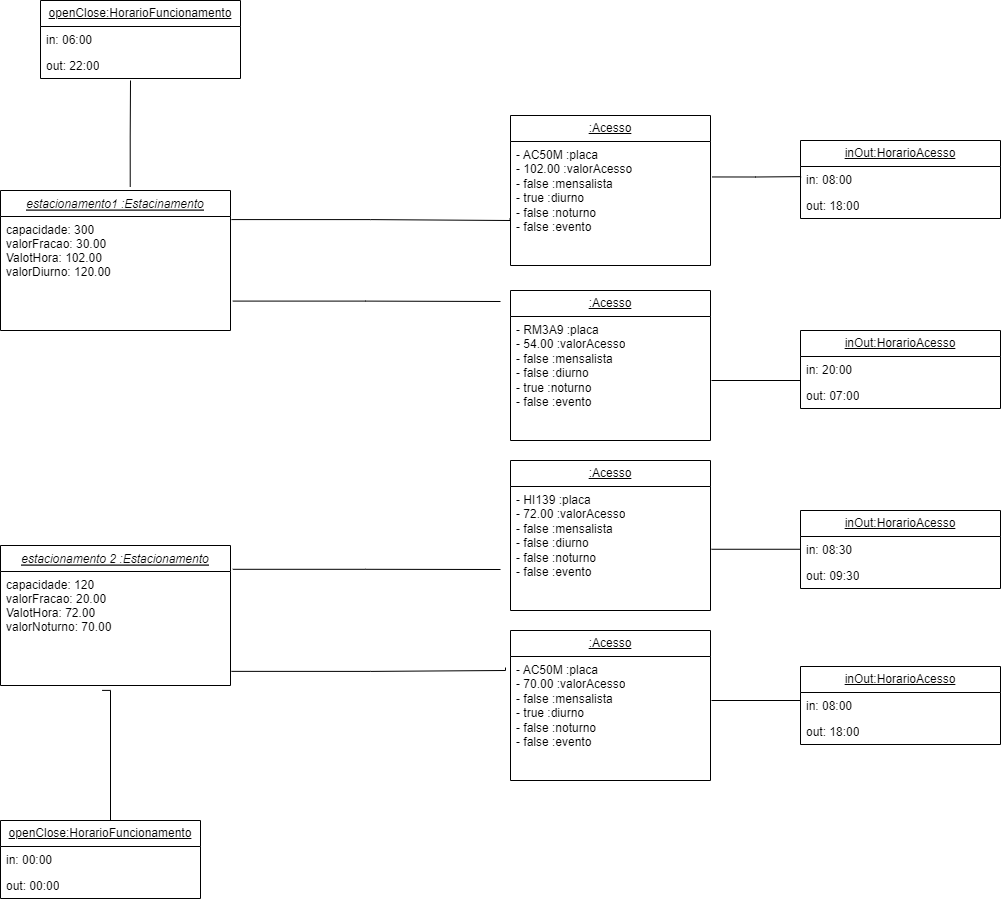

The diagram above was exported from draw.io. Its source (the exported page's mxGraphModel, read from the mxfile embedded in the PNG):
<mxGraphModel dx="1290" dy="1748" grid="1" gridSize="10" guides="1" tooltips="1" connect="1" arrows="1" fold="1" page="1" pageScale="1" pageWidth="827" pageHeight="1169" math="0" shadow="0">
  <root>
    <mxCell id="WIyWlLk6GJQsqaUBKTNV-0" />
    <mxCell id="WIyWlLk6GJQsqaUBKTNV-1" parent="WIyWlLk6GJQsqaUBKTNV-0" />
    <mxCell id="zkfFHV4jXpPFQw0GAbJ--0" value="estacionamento1 :Estacinamento" style="swimlane;fontStyle=6;align=center;verticalAlign=top;childLayout=stackLayout;horizontal=1;startSize=26;horizontalStack=0;resizeParent=1;resizeLast=0;collapsible=1;marginBottom=0;rounded=0;shadow=0;strokeWidth=1;" parent="WIyWlLk6GJQsqaUBKTNV-1" vertex="1">
      <mxGeometry x="80" y="90" width="230" height="140" as="geometry">
        <mxRectangle x="230" y="140" width="160" height="26" as="alternateBounds" />
      </mxGeometry>
    </mxCell>
    <mxCell id="zkfFHV4jXpPFQw0GAbJ--1" value="capacidade: 300&#10;valorFracao: 30.00&#10;ValotHora: 102.00&#10;valorDiurno: 120.00&#10;" style="text;align=left;verticalAlign=top;spacingLeft=4;spacingRight=4;overflow=hidden;rotatable=0;points=[[0,0.5],[1,0.5]];portConstraint=eastwest;" parent="zkfFHV4jXpPFQw0GAbJ--0" vertex="1">
      <mxGeometry y="26" width="230" height="114" as="geometry" />
    </mxCell>
    <mxCell id="Rg48Sche9cE2XQFXGQyf-0" value="estacionamento 2 :Estacionamento" style="swimlane;fontStyle=6;align=center;verticalAlign=top;childLayout=stackLayout;horizontal=1;startSize=26;horizontalStack=0;resizeParent=1;resizeLast=0;collapsible=1;marginBottom=0;rounded=0;shadow=0;strokeWidth=1;" parent="WIyWlLk6GJQsqaUBKTNV-1" vertex="1">
      <mxGeometry x="80" y="445" width="230" height="140" as="geometry">
        <mxRectangle x="230" y="140" width="160" height="26" as="alternateBounds" />
      </mxGeometry>
    </mxCell>
    <mxCell id="Rg48Sche9cE2XQFXGQyf-1" value="capacidade: 120&#10;valorFracao: 20.00&#10;ValotHora: 72.00&#10;valorNoturno: 70.00&#10;" style="text;align=left;verticalAlign=top;spacingLeft=4;spacingRight=4;overflow=hidden;rotatable=0;points=[[0,0.5],[1,0.5]];portConstraint=eastwest;" parent="Rg48Sche9cE2XQFXGQyf-0" vertex="1">
      <mxGeometry y="26" width="230" height="114" as="geometry" />
    </mxCell>
    <mxCell id="Rg48Sche9cE2XQFXGQyf-10" value="&lt;u&gt;:Acesso&lt;/u&gt;" style="swimlane;fontStyle=0;childLayout=stackLayout;horizontal=1;startSize=26;fillColor=none;horizontalStack=0;resizeParent=1;resizeParentMax=0;resizeLast=0;collapsible=1;marginBottom=0;whiteSpace=wrap;html=1;" parent="WIyWlLk6GJQsqaUBKTNV-1" vertex="1">
      <mxGeometry x="590" y="15" width="200" height="150" as="geometry" />
    </mxCell>
    <mxCell id="Rg48Sche9cE2XQFXGQyf-11" value="- AC50M&amp;nbsp;:placa&lt;br&gt;- 102.00 :valorAcesso&lt;br&gt;- false :mensalista&lt;br&gt;- true :diurno&lt;br&gt;- false :noturno&lt;br&gt;- false :evento&lt;br&gt;" style="text;strokeColor=none;fillColor=none;align=left;verticalAlign=top;spacingLeft=4;spacingRight=4;overflow=hidden;rotatable=0;points=[[0,0.5],[1,0.5]];portConstraint=eastwest;whiteSpace=wrap;html=1;" parent="Rg48Sche9cE2XQFXGQyf-10" vertex="1">
      <mxGeometry y="26" width="200" height="124" as="geometry" />
    </mxCell>
    <mxCell id="Rg48Sche9cE2XQFXGQyf-20" value="&lt;u&gt;:Acesso&lt;/u&gt;" style="swimlane;fontStyle=0;childLayout=stackLayout;horizontal=1;startSize=26;fillColor=none;horizontalStack=0;resizeParent=1;resizeParentMax=0;resizeLast=0;collapsible=1;marginBottom=0;whiteSpace=wrap;html=1;" parent="WIyWlLk6GJQsqaUBKTNV-1" vertex="1">
      <mxGeometry x="590" y="190" width="200" height="150" as="geometry" />
    </mxCell>
    <mxCell id="Rg48Sche9cE2XQFXGQyf-21" value="-&amp;nbsp;RM3A9&amp;nbsp;:placa&lt;br&gt;- 54.00 :valorAcesso&lt;br&gt;- false :mensalista&lt;br&gt;- false :diurno&lt;br&gt;- true :noturno&lt;br&gt;- false :evento&lt;br&gt;" style="text;strokeColor=none;fillColor=none;align=left;verticalAlign=top;spacingLeft=4;spacingRight=4;overflow=hidden;rotatable=0;points=[[0,0.5],[1,0.5]];portConstraint=eastwest;whiteSpace=wrap;html=1;" parent="Rg48Sche9cE2XQFXGQyf-20" vertex="1">
      <mxGeometry y="26" width="200" height="124" as="geometry" />
    </mxCell>
    <mxCell id="Rg48Sche9cE2XQFXGQyf-22" value="&lt;u&gt;:Acesso&lt;/u&gt;" style="swimlane;fontStyle=0;childLayout=stackLayout;horizontal=1;startSize=26;fillColor=none;horizontalStack=0;resizeParent=1;resizeParentMax=0;resizeLast=0;collapsible=1;marginBottom=0;whiteSpace=wrap;html=1;" parent="WIyWlLk6GJQsqaUBKTNV-1" vertex="1">
      <mxGeometry x="590" y="360" width="200" height="150" as="geometry" />
    </mxCell>
    <mxCell id="Rg48Sche9cE2XQFXGQyf-23" value="-&amp;nbsp;HI139&amp;nbsp;:placa&lt;br&gt;- 72.00 :valorAcesso&lt;br&gt;- false :mensalista&lt;br&gt;- false :diurno&lt;br&gt;- false :noturno&lt;br&gt;- false :evento&lt;br&gt;" style="text;strokeColor=none;fillColor=none;align=left;verticalAlign=top;spacingLeft=4;spacingRight=4;overflow=hidden;rotatable=0;points=[[0,0.5],[1,0.5]];portConstraint=eastwest;whiteSpace=wrap;html=1;" parent="Rg48Sche9cE2XQFXGQyf-22" vertex="1">
      <mxGeometry y="26" width="200" height="124" as="geometry" />
    </mxCell>
    <mxCell id="Rg48Sche9cE2XQFXGQyf-24" value="&lt;u&gt;:Acesso&lt;/u&gt;" style="swimlane;fontStyle=0;childLayout=stackLayout;horizontal=1;startSize=26;fillColor=none;horizontalStack=0;resizeParent=1;resizeParentMax=0;resizeLast=0;collapsible=1;marginBottom=0;whiteSpace=wrap;html=1;" parent="WIyWlLk6GJQsqaUBKTNV-1" vertex="1">
      <mxGeometry x="590" y="530" width="200" height="150" as="geometry" />
    </mxCell>
    <mxCell id="Rg48Sche9cE2XQFXGQyf-25" value="-&amp;nbsp;AC50M :placa&lt;br&gt;- 70.00 :valorAcesso&lt;br&gt;- false :mensalista&lt;br&gt;- true :diurno&lt;br&gt;- false :noturno&lt;br&gt;- false :evento" style="text;strokeColor=none;fillColor=none;align=left;verticalAlign=top;spacingLeft=4;spacingRight=4;overflow=hidden;rotatable=0;points=[[0,0.5],[1,0.5]];portConstraint=eastwest;whiteSpace=wrap;html=1;" parent="Rg48Sche9cE2XQFXGQyf-24" vertex="1">
      <mxGeometry y="26" width="200" height="124" as="geometry" />
    </mxCell>
    <mxCell id="Rqd5GMoUPTNNjES2_OAK-5" value="&lt;u&gt;openClose:HorarioFuncionamento&lt;/u&gt;" style="swimlane;fontStyle=0;childLayout=stackLayout;horizontal=1;startSize=26;fillColor=none;horizontalStack=0;resizeParent=1;resizeParentMax=0;resizeLast=0;collapsible=1;marginBottom=0;whiteSpace=wrap;html=1;" parent="WIyWlLk6GJQsqaUBKTNV-1" vertex="1">
      <mxGeometry x="80" y="720" width="200" height="78" as="geometry" />
    </mxCell>
    <mxCell id="Rqd5GMoUPTNNjES2_OAK-6" value="in: 00:00" style="text;strokeColor=none;fillColor=none;align=left;verticalAlign=top;spacingLeft=4;spacingRight=4;overflow=hidden;rotatable=0;points=[[0,0.5],[1,0.5]];portConstraint=eastwest;whiteSpace=wrap;html=1;" parent="Rqd5GMoUPTNNjES2_OAK-5" vertex="1">
      <mxGeometry y="26" width="200" height="26" as="geometry" />
    </mxCell>
    <mxCell id="Rqd5GMoUPTNNjES2_OAK-7" value="out: 00:00" style="text;strokeColor=none;fillColor=none;align=left;verticalAlign=top;spacingLeft=4;spacingRight=4;overflow=hidden;rotatable=0;points=[[0,0.5],[1,0.5]];portConstraint=eastwest;whiteSpace=wrap;html=1;" parent="Rqd5GMoUPTNNjES2_OAK-5" vertex="1">
      <mxGeometry y="52" width="200" height="26" as="geometry" />
    </mxCell>
    <mxCell id="Rqd5GMoUPTNNjES2_OAK-10" value="" style="endArrow=none;html=1;edgeStyle=orthogonalEdgeStyle;rounded=0;exitX=0.564;exitY=-0.027;exitDx=0;exitDy=0;exitPerimeter=0;" parent="WIyWlLk6GJQsqaUBKTNV-1" source="zkfFHV4jXpPFQw0GAbJ--0" edge="1">
      <mxGeometry relative="1" as="geometry">
        <mxPoint x="300" y="120" as="sourcePoint" />
        <mxPoint x="210" y="-20" as="targetPoint" />
      </mxGeometry>
    </mxCell>
    <mxCell id="Rqd5GMoUPTNNjES2_OAK-17" value="&lt;u&gt;inOut:HorarioAcesso&lt;/u&gt;" style="swimlane;fontStyle=0;childLayout=stackLayout;horizontal=1;startSize=26;fillColor=none;horizontalStack=0;resizeParent=1;resizeParentMax=0;resizeLast=0;collapsible=1;marginBottom=0;whiteSpace=wrap;html=1;" parent="WIyWlLk6GJQsqaUBKTNV-1" vertex="1">
      <mxGeometry x="880" y="40" width="200" height="78" as="geometry" />
    </mxCell>
    <mxCell id="Rqd5GMoUPTNNjES2_OAK-18" value="in: 08:00" style="text;strokeColor=none;fillColor=none;align=left;verticalAlign=top;spacingLeft=4;spacingRight=4;overflow=hidden;rotatable=0;points=[[0,0.5],[1,0.5]];portConstraint=eastwest;whiteSpace=wrap;html=1;" parent="Rqd5GMoUPTNNjES2_OAK-17" vertex="1">
      <mxGeometry y="26" width="200" height="26" as="geometry" />
    </mxCell>
    <mxCell id="Rqd5GMoUPTNNjES2_OAK-19" value="out: 18:00" style="text;strokeColor=none;fillColor=none;align=left;verticalAlign=top;spacingLeft=4;spacingRight=4;overflow=hidden;rotatable=0;points=[[0,0.5],[1,0.5]];portConstraint=eastwest;whiteSpace=wrap;html=1;" parent="Rqd5GMoUPTNNjES2_OAK-17" vertex="1">
      <mxGeometry y="52" width="200" height="26" as="geometry" />
    </mxCell>
    <mxCell id="Rqd5GMoUPTNNjES2_OAK-23" value="&lt;u&gt;inOut:HorarioAcesso&lt;/u&gt;" style="swimlane;fontStyle=0;childLayout=stackLayout;horizontal=1;startSize=26;fillColor=none;horizontalStack=0;resizeParent=1;resizeParentMax=0;resizeLast=0;collapsible=1;marginBottom=0;whiteSpace=wrap;html=1;" parent="WIyWlLk6GJQsqaUBKTNV-1" vertex="1">
      <mxGeometry x="880" y="230" width="200" height="78" as="geometry" />
    </mxCell>
    <mxCell id="Rqd5GMoUPTNNjES2_OAK-24" value="in: 20:00" style="text;strokeColor=none;fillColor=none;align=left;verticalAlign=top;spacingLeft=4;spacingRight=4;overflow=hidden;rotatable=0;points=[[0,0.5],[1,0.5]];portConstraint=eastwest;whiteSpace=wrap;html=1;" parent="Rqd5GMoUPTNNjES2_OAK-23" vertex="1">
      <mxGeometry y="26" width="200" height="26" as="geometry" />
    </mxCell>
    <mxCell id="Rqd5GMoUPTNNjES2_OAK-25" value="out: 07:00" style="text;strokeColor=none;fillColor=none;align=left;verticalAlign=top;spacingLeft=4;spacingRight=4;overflow=hidden;rotatable=0;points=[[0,0.5],[1,0.5]];portConstraint=eastwest;whiteSpace=wrap;html=1;" parent="Rqd5GMoUPTNNjES2_OAK-23" vertex="1">
      <mxGeometry y="52" width="200" height="26" as="geometry" />
    </mxCell>
    <mxCell id="Rqd5GMoUPTNNjES2_OAK-26" value="&lt;u&gt;inOut:HorarioAcesso&lt;/u&gt;" style="swimlane;fontStyle=0;childLayout=stackLayout;horizontal=1;startSize=26;fillColor=none;horizontalStack=0;resizeParent=1;resizeParentMax=0;resizeLast=0;collapsible=1;marginBottom=0;whiteSpace=wrap;html=1;" parent="WIyWlLk6GJQsqaUBKTNV-1" vertex="1">
      <mxGeometry x="880" y="410" width="200" height="78" as="geometry" />
    </mxCell>
    <mxCell id="Rqd5GMoUPTNNjES2_OAK-27" value="in: 08:30" style="text;strokeColor=none;fillColor=none;align=left;verticalAlign=top;spacingLeft=4;spacingRight=4;overflow=hidden;rotatable=0;points=[[0,0.5],[1,0.5]];portConstraint=eastwest;whiteSpace=wrap;html=1;" parent="Rqd5GMoUPTNNjES2_OAK-26" vertex="1">
      <mxGeometry y="26" width="200" height="26" as="geometry" />
    </mxCell>
    <mxCell id="Rqd5GMoUPTNNjES2_OAK-28" value="out: 09:30" style="text;strokeColor=none;fillColor=none;align=left;verticalAlign=top;spacingLeft=4;spacingRight=4;overflow=hidden;rotatable=0;points=[[0,0.5],[1,0.5]];portConstraint=eastwest;whiteSpace=wrap;html=1;" parent="Rqd5GMoUPTNNjES2_OAK-26" vertex="1">
      <mxGeometry y="52" width="200" height="26" as="geometry" />
    </mxCell>
    <mxCell id="Rqd5GMoUPTNNjES2_OAK-29" value="&lt;u&gt;inOut:HorarioAcesso&lt;/u&gt;" style="swimlane;fontStyle=0;childLayout=stackLayout;horizontal=1;startSize=26;fillColor=none;horizontalStack=0;resizeParent=1;resizeParentMax=0;resizeLast=0;collapsible=1;marginBottom=0;whiteSpace=wrap;html=1;" parent="WIyWlLk6GJQsqaUBKTNV-1" vertex="1">
      <mxGeometry x="880" y="566" width="200" height="78" as="geometry" />
    </mxCell>
    <mxCell id="Rqd5GMoUPTNNjES2_OAK-30" value="in: 08:00" style="text;strokeColor=none;fillColor=none;align=left;verticalAlign=top;spacingLeft=4;spacingRight=4;overflow=hidden;rotatable=0;points=[[0,0.5],[1,0.5]];portConstraint=eastwest;whiteSpace=wrap;html=1;" parent="Rqd5GMoUPTNNjES2_OAK-29" vertex="1">
      <mxGeometry y="26" width="200" height="26" as="geometry" />
    </mxCell>
    <mxCell id="Rqd5GMoUPTNNjES2_OAK-31" value="out: 18:00" style="text;strokeColor=none;fillColor=none;align=left;verticalAlign=top;spacingLeft=4;spacingRight=4;overflow=hidden;rotatable=0;points=[[0,0.5],[1,0.5]];portConstraint=eastwest;whiteSpace=wrap;html=1;" parent="Rqd5GMoUPTNNjES2_OAK-29" vertex="1">
      <mxGeometry y="52" width="200" height="26" as="geometry" />
    </mxCell>
    <mxCell id="Rqd5GMoUPTNNjES2_OAK-32" value="&lt;u&gt;openClose:HorarioFuncionamento&lt;/u&gt;" style="swimlane;fontStyle=0;childLayout=stackLayout;horizontal=1;startSize=26;fillColor=none;horizontalStack=0;resizeParent=1;resizeParentMax=0;resizeLast=0;collapsible=1;marginBottom=0;whiteSpace=wrap;html=1;" parent="WIyWlLk6GJQsqaUBKTNV-1" vertex="1">
      <mxGeometry x="120" y="-100" width="200" height="78" as="geometry" />
    </mxCell>
    <mxCell id="Rqd5GMoUPTNNjES2_OAK-33" value="in: 06:00" style="text;strokeColor=none;fillColor=none;align=left;verticalAlign=top;spacingLeft=4;spacingRight=4;overflow=hidden;rotatable=0;points=[[0,0.5],[1,0.5]];portConstraint=eastwest;whiteSpace=wrap;html=1;" parent="Rqd5GMoUPTNNjES2_OAK-32" vertex="1">
      <mxGeometry y="26" width="200" height="26" as="geometry" />
    </mxCell>
    <mxCell id="Rqd5GMoUPTNNjES2_OAK-34" value="out: 22:00" style="text;strokeColor=none;fillColor=none;align=left;verticalAlign=top;spacingLeft=4;spacingRight=4;overflow=hidden;rotatable=0;points=[[0,0.5],[1,0.5]];portConstraint=eastwest;whiteSpace=wrap;html=1;" parent="Rqd5GMoUPTNNjES2_OAK-32" vertex="1">
      <mxGeometry y="52" width="200" height="26" as="geometry" />
    </mxCell>
    <mxCell id="Rqd5GMoUPTNNjES2_OAK-35" value="" style="endArrow=none;html=1;edgeStyle=orthogonalEdgeStyle;rounded=0;exitX=1.009;exitY=0.286;exitDx=0;exitDy=0;exitPerimeter=0;entryX=0.003;entryY=0.39;entryDx=0;entryDy=0;entryPerimeter=0;" parent="WIyWlLk6GJQsqaUBKTNV-1" source="Rg48Sche9cE2XQFXGQyf-11" target="Rqd5GMoUPTNNjES2_OAK-18" edge="1">
      <mxGeometry relative="1" as="geometry">
        <mxPoint x="770" y="78.33000000000001" as="sourcePoint" />
        <mxPoint x="930" y="78.33000000000001" as="targetPoint" />
      </mxGeometry>
    </mxCell>
    <mxCell id="Rqd5GMoUPTNNjES2_OAK-41" value="" style="endArrow=none;html=1;edgeStyle=orthogonalEdgeStyle;rounded=0;exitX=1.009;exitY=0.286;exitDx=0;exitDy=0;exitPerimeter=0;entryX=0.003;entryY=0.39;entryDx=0;entryDy=0;entryPerimeter=0;" parent="WIyWlLk6GJQsqaUBKTNV-1" edge="1">
      <mxGeometry relative="1" as="geometry">
        <mxPoint x="791" y="280" as="sourcePoint" />
        <mxPoint x="880" y="280" as="targetPoint" />
      </mxGeometry>
    </mxCell>
    <mxCell id="Rqd5GMoUPTNNjES2_OAK-42" value="" style="endArrow=none;html=1;edgeStyle=orthogonalEdgeStyle;rounded=0;exitX=1.009;exitY=0.286;exitDx=0;exitDy=0;exitPerimeter=0;entryX=0.003;entryY=0.39;entryDx=0;entryDy=0;entryPerimeter=0;" parent="WIyWlLk6GJQsqaUBKTNV-1" edge="1">
      <mxGeometry relative="1" as="geometry">
        <mxPoint x="791" y="448.76" as="sourcePoint" />
        <mxPoint x="880" y="448.76" as="targetPoint" />
      </mxGeometry>
    </mxCell>
    <mxCell id="Rqd5GMoUPTNNjES2_OAK-43" value="" style="endArrow=none;html=1;edgeStyle=orthogonalEdgeStyle;rounded=0;exitX=1.009;exitY=0.286;exitDx=0;exitDy=0;exitPerimeter=0;entryX=0.003;entryY=0.39;entryDx=0;entryDy=0;entryPerimeter=0;" parent="WIyWlLk6GJQsqaUBKTNV-1" edge="1">
      <mxGeometry relative="1" as="geometry">
        <mxPoint x="791" y="600" as="sourcePoint" />
        <mxPoint x="880" y="600" as="targetPoint" />
      </mxGeometry>
    </mxCell>
    <mxCell id="Rqd5GMoUPTNNjES2_OAK-45" value="" style="endArrow=none;html=1;edgeStyle=orthogonalEdgeStyle;rounded=0;exitX=0.442;exitY=1.043;exitDx=0;exitDy=0;exitPerimeter=0;" parent="WIyWlLk6GJQsqaUBKTNV-1" source="Rg48Sche9cE2XQFXGQyf-1" edge="1">
      <mxGeometry relative="1" as="geometry">
        <mxPoint x="190" y="620" as="sourcePoint" />
        <mxPoint x="190" y="720" as="targetPoint" />
        <Array as="points">
          <mxPoint x="190" y="590" />
        </Array>
      </mxGeometry>
    </mxCell>
    <mxCell id="Rqd5GMoUPTNNjES2_OAK-50" value="" style="endArrow=none;html=1;edgeStyle=orthogonalEdgeStyle;rounded=0;exitX=1.004;exitY=0.027;exitDx=0;exitDy=0;exitPerimeter=0;entryX=-0.002;entryY=0.618;entryDx=0;entryDy=0;entryPerimeter=0;" parent="WIyWlLk6GJQsqaUBKTNV-1" source="zkfFHV4jXpPFQw0GAbJ--1" target="Rg48Sche9cE2XQFXGQyf-11" edge="1">
      <mxGeometry relative="1" as="geometry">
        <mxPoint x="340" y="118" as="sourcePoint" />
        <mxPoint x="500" y="118" as="targetPoint" />
        <Array as="points">
          <mxPoint x="450" y="119" />
          <mxPoint x="590" y="120" />
        </Array>
      </mxGeometry>
    </mxCell>
    <mxCell id="Rqd5GMoUPTNNjES2_OAK-56" value="" style="endArrow=none;html=1;edgeStyle=orthogonalEdgeStyle;rounded=0;exitX=1.01;exitY=0.742;exitDx=0;exitDy=0;exitPerimeter=0;" parent="WIyWlLk6GJQsqaUBKTNV-1" source="zkfFHV4jXpPFQw0GAbJ--1" edge="1">
      <mxGeometry relative="1" as="geometry">
        <mxPoint x="530" y="240" as="sourcePoint" />
        <mxPoint x="580" y="201" as="targetPoint" />
      </mxGeometry>
    </mxCell>
    <mxCell id="Rqd5GMoUPTNNjES2_OAK-59" value="" style="endArrow=none;html=1;edgeStyle=orthogonalEdgeStyle;rounded=0;exitX=1.01;exitY=0.17;exitDx=0;exitDy=0;exitPerimeter=0;" parent="WIyWlLk6GJQsqaUBKTNV-1" source="Rg48Sche9cE2XQFXGQyf-0" edge="1">
      <mxGeometry relative="1" as="geometry">
        <mxPoint x="530" y="500" as="sourcePoint" />
        <mxPoint x="580" y="469" as="targetPoint" />
      </mxGeometry>
    </mxCell>
    <mxCell id="Rqd5GMoUPTNNjES2_OAK-65" value="" style="endArrow=none;html=1;edgeStyle=orthogonalEdgeStyle;rounded=0;exitX=1.004;exitY=0.876;exitDx=0;exitDy=0;exitPerimeter=0;entryX=-0.025;entryY=0.089;entryDx=0;entryDy=0;entryPerimeter=0;" parent="WIyWlLk6GJQsqaUBKTNV-1" source="Rg48Sche9cE2XQFXGQyf-1" target="Rg48Sche9cE2XQFXGQyf-25" edge="1">
      <mxGeometry relative="1" as="geometry">
        <mxPoint x="530" y="500" as="sourcePoint" />
        <mxPoint x="690" y="500" as="targetPoint" />
        <Array as="points">
          <mxPoint x="450" y="571" />
          <mxPoint x="585" y="570" />
        </Array>
      </mxGeometry>
    </mxCell>
  </root>
</mxGraphModel>